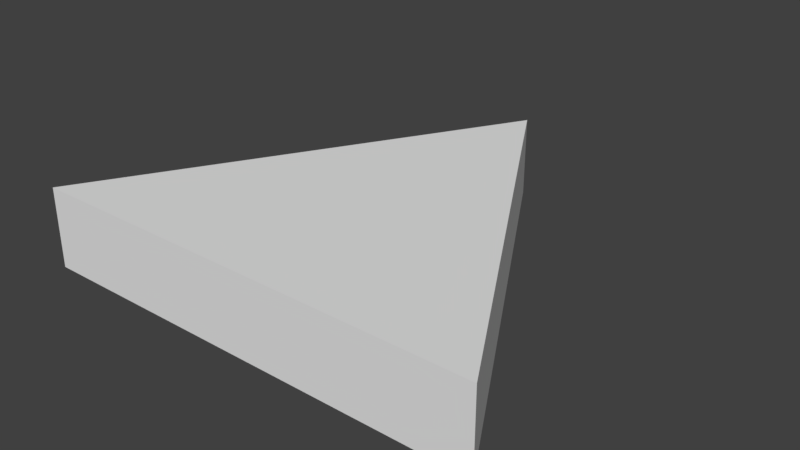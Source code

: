 # Source: pointer_1.blend  (saved by Blender 2.79.0; exported with 4.5.12 LTS)
import bpy
from mathutils import Matrix  # noqa: F401  (used for matrix-valued properties, if any)

bpy.ops.wm.read_factory_settings(use_empty=True)
scene = bpy.context.scene
scene.name = 'Scene'

# ---- collections
col_collection_1 = bpy.data.collections.new('Collection 1'); scene.collection.children.link(col_collection_1)

# ---- world
world_world = bpy.data.worlds.new('World'); scene.world = world_world
world_world.color = (0.05088, 0.05088, 0.05088)
world_world.use_sun_shadow = False
world_world.sun_shadow_jitter_overblur = 0.0
world_world.cycles.sampling_method = 'MANUAL'

# ---- meshes
me_cylinder = bpy.data.meshes.new('Cylinder')
me_cylinder.from_pydata([(0.0, 1.0, -0.15), (0.0, 1.0, 0.15), (0.866, -0.5, -0.15), (0.866, -0.5, 0.15), (-0.866, -0.5, -0.15), (-0.866, -0.5, 0.15)], [], [(0, 1, 3, 2), (2, 3, 5, 4), (3, 1, 5), (4, 5, 1, 0), (0, 2, 4)])
me_cylinder.use_remesh_preserve_volume = False
me_cylinder.use_remesh_preserve_attributes = False
me_cylinder.use_mirror_vertex_groups = False
me_cylinder.update()

# ---- objects
ob_cylinder = bpy.data.objects.new('Cylinder', me_cylinder)

# ---- transforms, parenting, visibility, modifiers, constraints
ob_cylinder.location = (0.0, 1.569, 0.0)
ob_cylinder.lineart.crease_threshold = 0.0

# ---- collection membership
col_collection_1.objects.link(ob_cylinder)

# ---- scene / render settings (as saved in the file)
scene.frame_start = 1; scene.frame_end = 250; scene.frame_set(1)
scene.render.engine = 'BLENDER_EEVEE_NEXT'
scene.render.resolution_percentage = 50
scene.render.dither_intensity = 0.0
scene.cycles.use_denoising = False
scene.cycles.samples = 128
scene.cycles.sampling_pattern = 'TABULATED_SOBOL'
scene.cycles.use_adaptive_sampling = False
scene.cycles.use_light_tree = False
scene.cycles.blur_glossy = 0.0
scene.cycles.sample_clamp_indirect = 0.0
scene.view_settings.view_transform = 'Standard'
bpy.context.view_layer.update()

# ---- added for rendering (the .blend has no active camera and no usable light): camera, sun
cam_auto = bpy.data.cameras.new('AutoCamera')
cam_auto.lens = 50.0
cam_auto.sensor_width = 36.0
cam_auto.clip_end = 1000.0
ob_auto_camera = bpy.data.objects.new('AutoCamera', cam_auto)
scene.collection.objects.link(ob_auto_camera)
ob_auto_camera.location = (2.13805, -0.747124, 1.71044)
ob_auto_camera.rotation_euler = (1.09748, -7.21219e-08, 0.694738)
scene.camera = ob_auto_camera
light_auto_sun = bpy.data.lights.new('AutoSun', 'SUN')
light_auto_sun.energy = 3.0
light_auto_sun.angle = 0.0523599
ob_auto_sun = bpy.data.objects.new('AutoSun', light_auto_sun)
scene.collection.objects.link(ob_auto_sun)
ob_auto_sun.rotation_euler = (0.872665, 0.174533, 0.523599)
bpy.context.view_layer.update()
